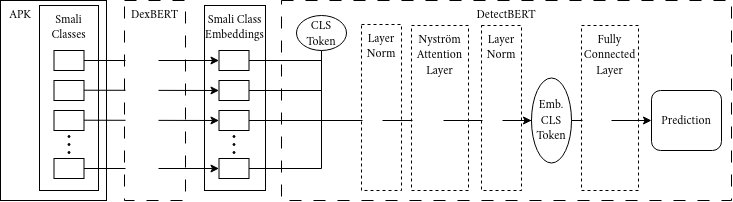

The diagram above was exported from draw.io. Its source (the exported page's mxGraphModel, read from the mxfile embedded in the PNG):
<mxGraphModel dx="1670" dy="1003" grid="1" gridSize="10" guides="1" tooltips="1" connect="1" arrows="1" fold="1" page="1" pageScale="1" pageWidth="827" pageHeight="1169" math="0" shadow="0">
  <root>
    <mxCell id="0" />
    <mxCell id="1" parent="0" />
    <mxCell id="VJZs-lz8LXMEQCIiuC2x-23" value="&lt;font face=&quot;Cochineal&quot;&gt;DexBERT&lt;/font&gt;" style="rounded=0;whiteSpace=wrap;html=1;verticalAlign=top;dashed=1;dashPattern=12 12;flipV=0;textDirection=ltr;" vertex="1" parent="1">
      <mxGeometry x="163" y="40" width="61" height="200" as="geometry" />
    </mxCell>
    <mxCell id="VJZs-lz8LXMEQCIiuC2x-16" value="&lt;font face=&quot;Cochineal&quot;&gt;Smali Class Embeddings&lt;/font&gt;" style="rounded=0;whiteSpace=wrap;html=1;verticalAlign=top;" vertex="1" parent="1">
      <mxGeometry x="243" y="45" width="61" height="185" as="geometry" />
    </mxCell>
    <mxCell id="VJZs-lz8LXMEQCIiuC2x-17" value="" style="rounded=0;whiteSpace=wrap;html=1;" vertex="1" parent="1">
      <mxGeometry x="257.5" y="90" width="30" height="20" as="geometry" />
    </mxCell>
    <mxCell id="VJZs-lz8LXMEQCIiuC2x-18" value="" style="rounded=0;whiteSpace=wrap;html=1;" vertex="1" parent="1">
      <mxGeometry x="257.5" y="120" width="30" height="20" as="geometry" />
    </mxCell>
    <mxCell id="VJZs-lz8LXMEQCIiuC2x-20" value="" style="rounded=0;whiteSpace=wrap;html=1;" vertex="1" parent="1">
      <mxGeometry x="257.5" y="150" width="30" height="20" as="geometry" />
    </mxCell>
    <mxCell id="VJZs-lz8LXMEQCIiuC2x-21" value="" style="rounded=0;whiteSpace=wrap;html=1;" vertex="1" parent="1">
      <mxGeometry x="257.5" y="198" width="30" height="20" as="geometry" />
    </mxCell>
    <mxCell id="VJZs-lz8LXMEQCIiuC2x-4" value="&lt;font face=&quot;Cochineal&quot;&gt;&amp;nbsp; &amp;nbsp;APK&lt;/font&gt;" style="rounded=0;whiteSpace=wrap;html=1;align=left;verticalAlign=top;" vertex="1" parent="1">
      <mxGeometry x="39" y="40" width="106" height="200" as="geometry" />
    </mxCell>
    <mxCell id="VJZs-lz8LXMEQCIiuC2x-5" value="&lt;font face=&quot;Cochineal&quot;&gt;Smali Classes&lt;/font&gt;" style="rounded=0;whiteSpace=wrap;html=1;verticalAlign=top;" vertex="1" parent="1">
      <mxGeometry x="78" y="45" width="59" height="185" as="geometry" />
    </mxCell>
    <mxCell id="VJZs-lz8LXMEQCIiuC2x-8" value="" style="rounded=0;whiteSpace=wrap;html=1;" vertex="1" parent="1">
      <mxGeometry x="92.5" y="90" width="30" height="20" as="geometry" />
    </mxCell>
    <mxCell id="VJZs-lz8LXMEQCIiuC2x-9" value="" style="rounded=0;whiteSpace=wrap;html=1;" vertex="1" parent="1">
      <mxGeometry x="92.5" y="120" width="30" height="20" as="geometry" />
    </mxCell>
    <mxCell id="VJZs-lz8LXMEQCIiuC2x-11" value="" style="rounded=0;whiteSpace=wrap;html=1;" vertex="1" parent="1">
      <mxGeometry x="92.5" y="150" width="30" height="20" as="geometry" />
    </mxCell>
    <mxCell id="VJZs-lz8LXMEQCIiuC2x-12" value="" style="rounded=0;whiteSpace=wrap;html=1;" vertex="1" parent="1">
      <mxGeometry x="92.5" y="198" width="30" height="20" as="geometry" />
    </mxCell>
    <mxCell id="VJZs-lz8LXMEQCIiuC2x-15" value="" style="endArrow=classic;html=1;rounded=0;exitX=1;exitY=0.5;exitDx=0;exitDy=0;entryX=0;entryY=0.5;entryDx=0;entryDy=0;" edge="1" parent="1" source="VJZs-lz8LXMEQCIiuC2x-8" target="VJZs-lz8LXMEQCIiuC2x-17">
      <mxGeometry width="50" height="50" relative="1" as="geometry">
        <mxPoint x="170" y="140" as="sourcePoint" />
        <mxPoint x="220" y="100" as="targetPoint" />
      </mxGeometry>
    </mxCell>
    <mxCell id="VJZs-lz8LXMEQCIiuC2x-24" value="" style="endArrow=classic;html=1;rounded=0;exitX=1;exitY=0.5;exitDx=0;exitDy=0;entryX=0;entryY=0.5;entryDx=0;entryDy=0;" edge="1" parent="1" target="VJZs-lz8LXMEQCIiuC2x-18">
      <mxGeometry width="50" height="50" relative="1" as="geometry">
        <mxPoint x="122.5" y="129.71" as="sourcePoint" />
        <mxPoint x="230" y="140" as="targetPoint" />
      </mxGeometry>
    </mxCell>
    <mxCell id="VJZs-lz8LXMEQCIiuC2x-25" value="" style="endArrow=classic;html=1;rounded=0;exitX=1;exitY=0.5;exitDx=0;exitDy=0;entryX=0;entryY=0.5;entryDx=0;entryDy=0;" edge="1" parent="1" target="VJZs-lz8LXMEQCIiuC2x-20">
      <mxGeometry width="50" height="50" relative="1" as="geometry">
        <mxPoint x="122.5" y="159.71" as="sourcePoint" />
        <mxPoint x="240" y="170" as="targetPoint" />
      </mxGeometry>
    </mxCell>
    <mxCell id="VJZs-lz8LXMEQCIiuC2x-27" value="" style="endArrow=classic;html=1;rounded=0;exitX=1;exitY=0.5;exitDx=0;exitDy=0;entryX=0;entryY=0.5;entryDx=0;entryDy=0;" edge="1" parent="1" source="VJZs-lz8LXMEQCIiuC2x-12" target="VJZs-lz8LXMEQCIiuC2x-21">
      <mxGeometry width="50" height="50" relative="1" as="geometry">
        <mxPoint x="122.5" y="247.71000000000004" as="sourcePoint" />
        <mxPoint x="260" y="248" as="targetPoint" />
      </mxGeometry>
    </mxCell>
    <mxCell id="VJZs-lz8LXMEQCIiuC2x-28" value="" style="rounded=0;whiteSpace=wrap;html=1;labelBorderColor=none;strokeColor=none;" vertex="1" parent="1">
      <mxGeometry x="164" y="80" width="33" height="150" as="geometry" />
    </mxCell>
    <mxCell id="VJZs-lz8LXMEQCIiuC2x-32" value="&lt;font face=&quot;Cochineal&quot;&gt;DetectBERT&lt;/font&gt;" style="rounded=0;whiteSpace=wrap;html=1;verticalAlign=top;dashed=1;dashPattern=12 12;flipV=0;textDirection=ltr;" vertex="1" parent="1">
      <mxGeometry x="320" y="40" width="450" height="200" as="geometry" />
    </mxCell>
    <mxCell id="VJZs-lz8LXMEQCIiuC2x-36" value="&lt;font face=&quot;Cochineal&quot;&gt;Nyström Attention Layer&lt;/font&gt;" style="rounded=0;whiteSpace=wrap;html=1;verticalAlign=top;dashed=1;flipV=0;textDirection=ltr;" vertex="1" parent="1">
      <mxGeometry x="450" y="65" width="57" height="165" as="geometry" />
    </mxCell>
    <mxCell id="VJZs-lz8LXMEQCIiuC2x-39" value="&lt;font face=&quot;Cochineal&quot;&gt;CLS Token&lt;/font&gt;" style="ellipse;whiteSpace=wrap;html=1;" vertex="1" parent="1">
      <mxGeometry x="335" y="55" width="50" height="35" as="geometry" />
    </mxCell>
    <mxCell id="VJZs-lz8LXMEQCIiuC2x-40" value="&lt;font face=&quot;Cochineal&quot;&gt;Layer Norm&lt;/font&gt;" style="rounded=0;whiteSpace=wrap;html=1;verticalAlign=top;dashed=1;flipV=0;textDirection=ltr;" vertex="1" parent="1">
      <mxGeometry x="520" y="65" width="40" height="165" as="geometry" />
    </mxCell>
    <mxCell id="VJZs-lz8LXMEQCIiuC2x-42" value="&lt;font face=&quot;Cochineal&quot;&gt;Layer Norm&lt;/font&gt;" style="rounded=0;whiteSpace=wrap;html=1;verticalAlign=top;dashed=1;flipV=0;textDirection=ltr;" vertex="1" parent="1">
      <mxGeometry x="400" y="64" width="40" height="166" as="geometry" />
    </mxCell>
    <mxCell id="VJZs-lz8LXMEQCIiuC2x-43" value="" style="endArrow=none;html=1;rounded=0;edgeStyle=elbowEdgeStyle;exitX=1;exitY=0.5;exitDx=0;exitDy=0;entryX=0;entryY=0.5;entryDx=0;entryDy=0;" edge="1" parent="1" source="VJZs-lz8LXMEQCIiuC2x-17" target="VJZs-lz8LXMEQCIiuC2x-44">
      <mxGeometry width="50" height="50" relative="1" as="geometry">
        <mxPoint x="380" y="210" as="sourcePoint" />
        <mxPoint x="641" y="165" as="targetPoint" />
        <Array as="points">
          <mxPoint x="360" y="120" />
        </Array>
      </mxGeometry>
    </mxCell>
    <mxCell id="VJZs-lz8LXMEQCIiuC2x-44" value="&lt;font face=&quot;Cochineal&quot;&gt;Emb. CLS Token&lt;/font&gt;" style="ellipse;whiteSpace=wrap;html=1;" vertex="1" parent="1">
      <mxGeometry x="570" y="117.5" width="40" height="85" as="geometry" />
    </mxCell>
    <mxCell id="VJZs-lz8LXMEQCIiuC2x-45" value="&lt;font face=&quot;Cochineal&quot;&gt;Fully Connected Layer&lt;/font&gt;" style="rounded=0;whiteSpace=wrap;html=1;verticalAlign=top;dashed=1;flipV=0;textDirection=ltr;" vertex="1" parent="1">
      <mxGeometry x="620" y="65" width="57" height="165" as="geometry" />
    </mxCell>
    <mxCell id="VJZs-lz8LXMEQCIiuC2x-48" value="" style="endArrow=none;html=1;rounded=0;edgeStyle=elbowEdgeStyle;exitX=1;exitY=0.5;exitDx=0;exitDy=0;entryX=0;entryY=0.5;entryDx=0;entryDy=0;" edge="1" parent="1" source="VJZs-lz8LXMEQCIiuC2x-18" target="VJZs-lz8LXMEQCIiuC2x-44">
      <mxGeometry width="50" height="50" relative="1" as="geometry">
        <mxPoint x="298" y="110" as="sourcePoint" />
        <mxPoint x="590" y="175" as="targetPoint" />
        <Array as="points">
          <mxPoint x="360" y="150" />
        </Array>
      </mxGeometry>
    </mxCell>
    <mxCell id="VJZs-lz8LXMEQCIiuC2x-49" value="" style="endArrow=none;html=1;rounded=0;edgeStyle=elbowEdgeStyle;exitX=1;exitY=0.5;exitDx=0;exitDy=0;entryX=0;entryY=0.5;entryDx=0;entryDy=0;" edge="1" parent="1" source="VJZs-lz8LXMEQCIiuC2x-20" target="VJZs-lz8LXMEQCIiuC2x-44">
      <mxGeometry width="50" height="50" relative="1" as="geometry">
        <mxPoint x="298" y="140" as="sourcePoint" />
        <mxPoint x="590" y="175" as="targetPoint" />
        <Array as="points">
          <mxPoint x="360" y="160" />
        </Array>
      </mxGeometry>
    </mxCell>
    <mxCell id="VJZs-lz8LXMEQCIiuC2x-52" value="" style="endArrow=classic;html=1;rounded=0;edgeStyle=elbowEdgeStyle;exitX=0.5;exitY=1;exitDx=0;exitDy=0;entryX=0;entryY=0.5;entryDx=0;entryDy=0;endFill=1;" edge="1" parent="1" source="VJZs-lz8LXMEQCIiuC2x-39" target="VJZs-lz8LXMEQCIiuC2x-44">
      <mxGeometry width="50" height="50" relative="1" as="geometry">
        <mxPoint x="298" y="110" as="sourcePoint" />
        <mxPoint x="580" y="175" as="targetPoint" />
        <Array as="points">
          <mxPoint x="360" y="130" />
        </Array>
      </mxGeometry>
    </mxCell>
    <mxCell id="VJZs-lz8LXMEQCIiuC2x-54" value="&lt;font face=&quot;Cochineal&quot;&gt;Prediction&lt;/font&gt;" style="rounded=1;whiteSpace=wrap;html=1;" vertex="1" parent="1">
      <mxGeometry x="690" y="130" width="70" height="60" as="geometry" />
    </mxCell>
    <mxCell id="VJZs-lz8LXMEQCIiuC2x-55" value="" style="endArrow=classic;html=1;rounded=0;entryX=0;entryY=0.5;entryDx=0;entryDy=0;" edge="1" parent="1" source="VJZs-lz8LXMEQCIiuC2x-44" target="VJZs-lz8LXMEQCIiuC2x-54">
      <mxGeometry width="50" height="50" relative="1" as="geometry">
        <mxPoint x="610" y="300" as="sourcePoint" />
        <mxPoint x="745" y="300" as="targetPoint" />
      </mxGeometry>
    </mxCell>
    <mxCell id="VJZs-lz8LXMEQCIiuC2x-102" value="" style="ellipse;whiteSpace=wrap;html=1;aspect=fixed;fillStyle=auto;fillColor=#000000;strokeColor=#000000;" vertex="1" parent="1">
      <mxGeometry x="106.5" y="175" width="2" height="2" as="geometry" />
    </mxCell>
    <mxCell id="VJZs-lz8LXMEQCIiuC2x-105" value="" style="ellipse;whiteSpace=wrap;html=1;aspect=fixed;fillStyle=auto;fillColor=#000000;strokeColor=#000000;" vertex="1" parent="1">
      <mxGeometry x="106.5" y="183" width="2" height="2" as="geometry" />
    </mxCell>
    <mxCell id="VJZs-lz8LXMEQCIiuC2x-106" value="" style="ellipse;whiteSpace=wrap;html=1;aspect=fixed;fillStyle=auto;fillColor=#000000;strokeColor=#000000;" vertex="1" parent="1">
      <mxGeometry x="106.5" y="191" width="2" height="2" as="geometry" />
    </mxCell>
    <mxCell id="VJZs-lz8LXMEQCIiuC2x-107" value="" style="ellipse;whiteSpace=wrap;html=1;aspect=fixed;fillStyle=auto;fillColor=#000000;strokeColor=#000000;" vertex="1" parent="1">
      <mxGeometry x="271.5" y="175" width="2" height="2" as="geometry" />
    </mxCell>
    <mxCell id="VJZs-lz8LXMEQCIiuC2x-108" value="" style="ellipse;whiteSpace=wrap;html=1;aspect=fixed;fillStyle=auto;fillColor=#000000;strokeColor=#000000;" vertex="1" parent="1">
      <mxGeometry x="271.5" y="183" width="2" height="2" as="geometry" />
    </mxCell>
    <mxCell id="VJZs-lz8LXMEQCIiuC2x-109" value="" style="ellipse;whiteSpace=wrap;html=1;aspect=fixed;fillStyle=auto;fillColor=#000000;strokeColor=#000000;" vertex="1" parent="1">
      <mxGeometry x="271.5" y="191" width="2" height="2" as="geometry" />
    </mxCell>
    <mxCell id="VJZs-lz8LXMEQCIiuC2x-110" value="" style="endArrow=none;html=1;rounded=0;edgeStyle=elbowEdgeStyle;exitX=1;exitY=0.5;exitDx=0;exitDy=0;entryX=0;entryY=0.5;entryDx=0;entryDy=0;" edge="1" parent="1" source="VJZs-lz8LXMEQCIiuC2x-21" target="VJZs-lz8LXMEQCIiuC2x-44">
      <mxGeometry width="50" height="50" relative="1" as="geometry">
        <mxPoint x="298" y="140" as="sourcePoint" />
        <mxPoint x="580" y="170" as="targetPoint" />
        <Array as="points">
          <mxPoint x="360" y="180" />
        </Array>
      </mxGeometry>
    </mxCell>
    <mxCell id="VJZs-lz8LXMEQCIiuC2x-56" value="" style="rounded=0;whiteSpace=wrap;html=1;labelBorderColor=none;strokeColor=none;" vertex="1" parent="1">
      <mxGeometry x="401" y="100" width="20" height="120" as="geometry" />
    </mxCell>
    <mxCell id="VJZs-lz8LXMEQCIiuC2x-57" value="" style="rounded=0;whiteSpace=wrap;html=1;labelBorderColor=none;strokeColor=none;" vertex="1" parent="1">
      <mxGeometry x="521" y="100" width="20" height="120" as="geometry" />
    </mxCell>
    <mxCell id="VJZs-lz8LXMEQCIiuC2x-58" value="" style="rounded=0;whiteSpace=wrap;html=1;labelBorderColor=none;strokeColor=none;" vertex="1" parent="1">
      <mxGeometry x="451" y="130" width="31" height="90" as="geometry" />
    </mxCell>
    <mxCell id="VJZs-lz8LXMEQCIiuC2x-59" value="" style="rounded=0;whiteSpace=wrap;html=1;labelBorderColor=none;strokeColor=none;" vertex="1" parent="1">
      <mxGeometry x="621" y="120" width="29" height="100" as="geometry" />
    </mxCell>
  </root>
</mxGraphModel>